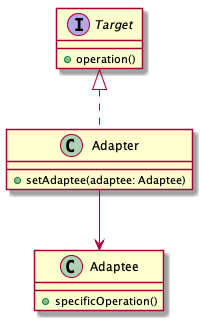

The diagram above was rendered by PlantUML. Its source (embedded in the PNG):
@startuml

Target <|.. Adapter
Adapter --> Adaptee

interface Target {
	+operation()
}

class Adapter {
	+setAdaptee(adaptee: Adaptee)
}

class Adaptee {
	+specificOperation()
}

@enduml